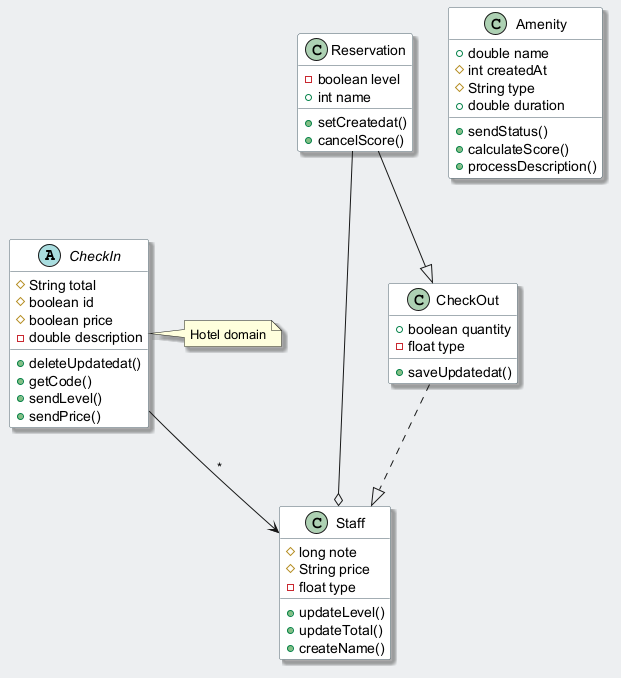

The diagram above was rendered by PlantUML. Its source (embedded in the PNG):
@startuml
skinparam backgroundColor #ECEFF1
skinparam classBackgroundColor #FFFFFF
skinparam classBorderColor #455A64
skinparam shadowing true
abstract class CheckIn {
  #String total
  #boolean id
  #boolean price
  -double description
  +deleteUpdatedat()
  +getCode()
  +sendLevel()
  +sendPrice()
}
class Staff {
  #long note
  #String price
  -float type
  +updateLevel()
  +updateTotal()
  +createName()
}
class Amenity {
  +double name
  #int createdAt
  #String type
  +double duration
  +sendStatus()
  +calculateScore()
  +processDescription()
}
class Reservation {
  -boolean level
  +int name
  +setCreatedat()
  +cancelScore()
}
class CheckOut {
  +boolean quantity
  -float type
  +saveUpdatedat()
}
CheckIn --> Staff : "*"
Reservation --|> CheckOut
CheckOut ..|> Staff
Reservation --o Staff
note right of CheckIn : Hotel domain
@enduml